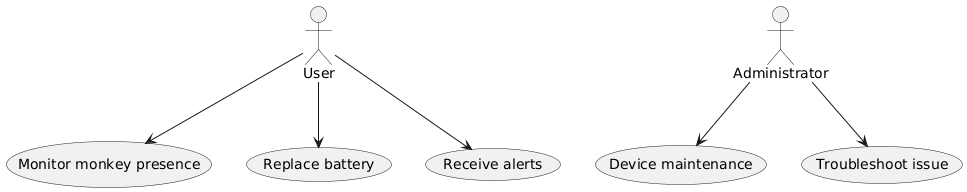

The diagram above was rendered by PlantUML. Its source (embedded in the PNG):
@startuml
actor User
actor Administrator

User --> (Monitor monkey presence)
User --> (Replace battery)
User --> (Receive alerts)

Administrator --> (Device maintenance)
Administrator --> (Troubleshoot issue)
@enduml